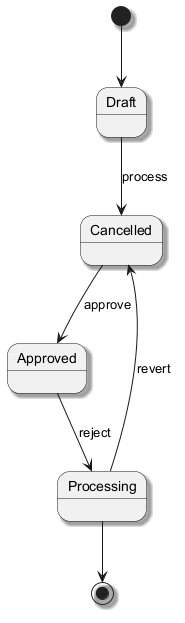

The diagram above was rendered by PlantUML. Its source (embedded in the PNG):
@startuml
skinparam shadowing true
[*] --> Draft
Draft --> Cancelled : process
Cancelled --> Approved : approve
Approved --> Processing : reject
Processing --> Cancelled : revert
Processing --> [*]
@enduml